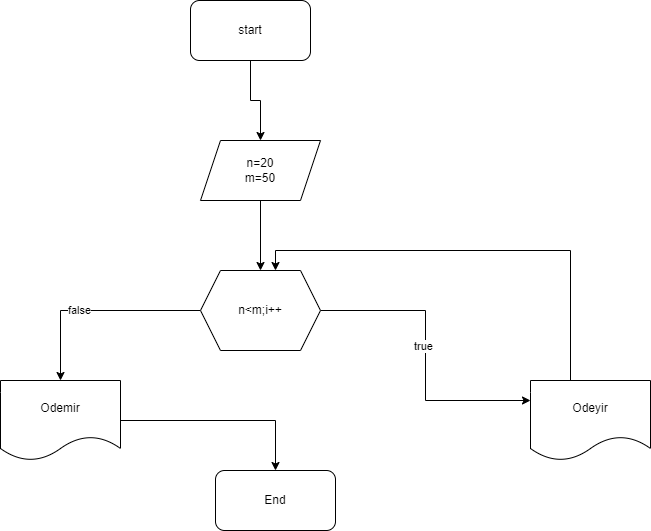

The diagram above was exported from draw.io. Its source (the exported page's mxGraphModel, read from the mxfile embedded in the PNG):
<mxGraphModel dx="1038" dy="579" grid="1" gridSize="10" guides="1" tooltips="1" connect="1" arrows="1" fold="1" page="1" pageScale="1" pageWidth="850" pageHeight="1100" math="0" shadow="0">
  <root>
    <mxCell id="0" />
    <mxCell id="1" parent="0" />
    <mxCell id="0CdUlQWlHNAHXIvyXPEa-3" value="" style="edgeStyle=orthogonalEdgeStyle;rounded=0;orthogonalLoop=1;jettySize=auto;html=1;" edge="1" parent="1" source="0CdUlQWlHNAHXIvyXPEa-1" target="0CdUlQWlHNAHXIvyXPEa-2">
      <mxGeometry relative="1" as="geometry" />
    </mxCell>
    <mxCell id="0CdUlQWlHNAHXIvyXPEa-1" value="start" style="rounded=1;whiteSpace=wrap;html=1;" vertex="1" parent="1">
      <mxGeometry x="280" y="30" width="120" height="60" as="geometry" />
    </mxCell>
    <mxCell id="0CdUlQWlHNAHXIvyXPEa-5" value="" style="edgeStyle=orthogonalEdgeStyle;rounded=0;orthogonalLoop=1;jettySize=auto;html=1;" edge="1" parent="1" source="0CdUlQWlHNAHXIvyXPEa-2">
      <mxGeometry relative="1" as="geometry">
        <mxPoint x="350" y="300" as="targetPoint" />
      </mxGeometry>
    </mxCell>
    <mxCell id="0CdUlQWlHNAHXIvyXPEa-2" value="n=20&lt;br&gt;m=50" style="shape=parallelogram;perimeter=parallelogramPerimeter;whiteSpace=wrap;html=1;fixedSize=1;" vertex="1" parent="1">
      <mxGeometry x="290" y="170" width="120" height="60" as="geometry" />
    </mxCell>
    <mxCell id="0CdUlQWlHNAHXIvyXPEa-9" value="" style="edgeStyle=orthogonalEdgeStyle;rounded=0;orthogonalLoop=1;jettySize=auto;html=1;" edge="1" parent="1" source="0CdUlQWlHNAHXIvyXPEa-6" target="0CdUlQWlHNAHXIvyXPEa-7">
      <mxGeometry relative="1" as="geometry" />
    </mxCell>
    <mxCell id="0CdUlQWlHNAHXIvyXPEa-16" value="false" style="edgeLabel;html=1;align=center;verticalAlign=middle;resizable=0;points=[];" vertex="1" connectable="0" parent="0CdUlQWlHNAHXIvyXPEa-9">
      <mxGeometry x="0.1581" y="-1" relative="1" as="geometry">
        <mxPoint as="offset" />
      </mxGeometry>
    </mxCell>
    <mxCell id="0CdUlQWlHNAHXIvyXPEa-13" style="edgeStyle=orthogonalEdgeStyle;rounded=0;orthogonalLoop=1;jettySize=auto;html=1;entryX=0;entryY=0.25;entryDx=0;entryDy=0;" edge="1" parent="1" source="0CdUlQWlHNAHXIvyXPEa-6" target="0CdUlQWlHNAHXIvyXPEa-8">
      <mxGeometry relative="1" as="geometry" />
    </mxCell>
    <mxCell id="0CdUlQWlHNAHXIvyXPEa-15" value="true&lt;br&gt;" style="edgeLabel;html=1;align=center;verticalAlign=middle;resizable=0;points=[];" vertex="1" connectable="0" parent="0CdUlQWlHNAHXIvyXPEa-13">
      <mxGeometry x="-0.064" y="-3" relative="1" as="geometry">
        <mxPoint as="offset" />
      </mxGeometry>
    </mxCell>
    <mxCell id="0CdUlQWlHNAHXIvyXPEa-6" value="n&amp;lt;m;i++" style="shape=hexagon;perimeter=hexagonPerimeter2;whiteSpace=wrap;html=1;fixedSize=1;" vertex="1" parent="1">
      <mxGeometry x="290" y="300" width="120" height="80" as="geometry" />
    </mxCell>
    <mxCell id="0CdUlQWlHNAHXIvyXPEa-12" value="" style="edgeStyle=orthogonalEdgeStyle;rounded=0;orthogonalLoop=1;jettySize=auto;html=1;" edge="1" parent="1" source="0CdUlQWlHNAHXIvyXPEa-7" target="0CdUlQWlHNAHXIvyXPEa-10">
      <mxGeometry relative="1" as="geometry" />
    </mxCell>
    <mxCell id="0CdUlQWlHNAHXIvyXPEa-7" value="Odemir" style="shape=document;whiteSpace=wrap;html=1;boundedLbl=1;" vertex="1" parent="1">
      <mxGeometry x="90" y="410" width="120" height="80" as="geometry" />
    </mxCell>
    <mxCell id="0CdUlQWlHNAHXIvyXPEa-14" style="edgeStyle=orthogonalEdgeStyle;rounded=0;orthogonalLoop=1;jettySize=auto;html=1;entryX=0.625;entryY=0;entryDx=0;entryDy=0;" edge="1" parent="1" source="0CdUlQWlHNAHXIvyXPEa-8" target="0CdUlQWlHNAHXIvyXPEa-6">
      <mxGeometry relative="1" as="geometry">
        <Array as="points">
          <mxPoint x="660" y="280" />
          <mxPoint x="365" y="280" />
        </Array>
      </mxGeometry>
    </mxCell>
    <mxCell id="0CdUlQWlHNAHXIvyXPEa-8" value="Odeyir" style="shape=document;whiteSpace=wrap;html=1;boundedLbl=1;" vertex="1" parent="1">
      <mxGeometry x="620" y="410" width="120" height="80" as="geometry" />
    </mxCell>
    <mxCell id="0CdUlQWlHNAHXIvyXPEa-10" value="End" style="rounded=1;whiteSpace=wrap;html=1;" vertex="1" parent="1">
      <mxGeometry x="305" y="500" width="120" height="60" as="geometry" />
    </mxCell>
  </root>
</mxGraphModel>